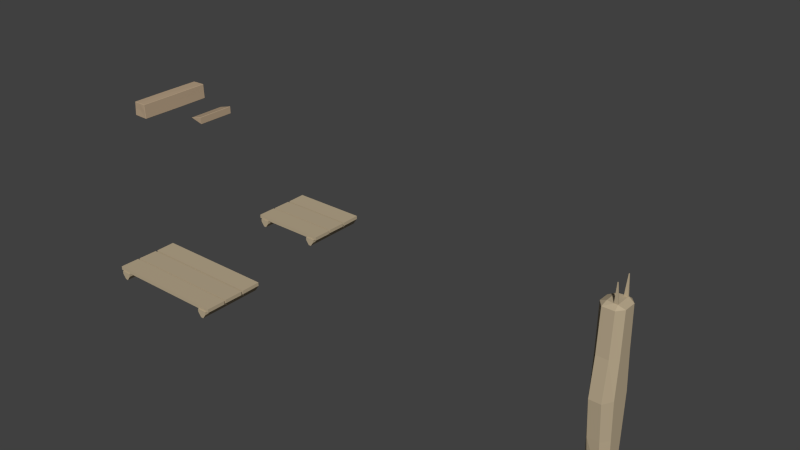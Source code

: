 # Source: WoodStuff.blend  (saved by Blender 2.78.0; exported with 4.5.12 LTS)
import bpy
from mathutils import Matrix  # noqa: F401  (used for matrix-valued properties, if any)

bpy.ops.wm.read_factory_settings(use_empty=True)
scene = bpy.context.scene
scene.name = 'Scene'

# ---- collections
col_collection_1 = bpy.data.collections.new('Collection 1'); scene.collection.children.link(col_collection_1)

# ---- materials (node trees are filled in below, after node groups)
mat_woodpallet1 = bpy.data.materials.new('WoodPallet1')
mat_woodpallet1.alpha_threshold = 0.0
mat_woodpallet1.use_transparent_shadow = False
mat_woodpallet1.diffuse_color = (0.4869, 0.3982, 0.2676, 1.0)
mat_woodpallet1.roughness = 0.5
mat_woodpallet1.line_color = (0.0, 0.0, 0.0, 1.0)
mat_woodblock = bpy.data.materials.new('WoodBlock')
mat_woodblock.alpha_threshold = 0.0
mat_woodblock.use_transparent_shadow = False
mat_woodblock.diffuse_color = (0.477, 0.3574, 0.2385, 1.0)
mat_woodblock.roughness = 0.5
mat_woodblock.line_color = (0.0, 0.0, 0.0, 1.0)

# ---- material node trees

# ---- world
world_world = bpy.data.worlds.new('World'); scene.world = world_world
world_world.color = (0.05088, 0.05088, 0.05088)
world_world.use_sun_shadow = False
world_world.sun_shadow_jitter_overblur = 0.0
world_world.cycles.sampling_method = 'NONE'
world_world.cycles.sample_map_resolution = 256
world_world.light_settings.distance = 1.0

# ---- meshes
me_cube_004 = bpy.data.meshes.new('Cube.004')
me_cube_004.from_pydata([(0.7388, 0.5708, -0.002497), (0.7372, 0.2089, -0.00913), (0.7386, 0.5696, 0.06386), (0.737, 0.2077, 0.05723), (-0.737, 0.5807, -0.009455), (-0.7386, 0.2187, -0.01609), (-0.7372, 0.5794, 0.0569), (-0.7388, 0.2175, 0.05027), (0.7382, 0.1726, -0.008676), (0.7377, -0.1894, -0.005796), (0.7381, 0.1731, 0.05769), (0.7376, -0.1889, 0.06057), (-0.7376, 0.1757, -0.0128), (-0.7381, -0.1863, -0.009919), (-0.7377, 0.1762, 0.05357), (-0.7382, -0.1857, 0.05645), (0.7376, -0.2171, -0.01318), (0.7381, -0.5791, -0.01119), (0.7378, -0.2167, 0.05319), (0.7382, -0.5787, 0.05518), (-0.7382, -0.2199, -0.007408), (-0.7378, -0.5818, -0.005415), (-0.7381, -0.2195, 0.05896), (-0.7376, -0.5815, 0.06095), (0.508, 0.6001, -0.007236), (0.508, -0.5994, -0.007236), (0.6835, 0.6001, -0.007236), (0.6835, -0.5994, -0.007236), (-0.5165, -0.5994, -0.007236), (-0.5165, 0.6001, -0.007236), (-0.692, -0.5994, -0.007236), (-0.692, 0.6001, -0.007236), (0.508, 0.6001, -0.06557), (0.5701, 0.6001, -0.1515), (0.5701, -0.5994, -0.1515), (0.508, -0.5994, -0.06557), (0.6214, 0.6001, -0.1515), (0.6835, 0.6001, -0.06557), (0.6835, -0.5994, -0.06557), (0.6214, -0.5994, -0.1515), (-0.692, 0.6001, -0.06557), (-0.6299, 0.6001, -0.1515), (-0.6299, -0.5994, -0.1515), (-0.692, -0.5994, -0.06557), (-0.5786, 0.6001, -0.1515), (-0.5165, 0.6001, -0.06557), (-0.5165, -0.5994, -0.06557), (-0.5786, -0.5994, -0.1515)], [], [(0, 2, 3, 1), (6, 7, 3, 2), (5, 1, 3, 7), (6, 2, 0, 4), (4, 5, 7, 6), (4, 0, 1, 5), (8, 10, 11, 9), (14, 15, 11, 10), (13, 9, 11, 15), (14, 10, 8, 12), (12, 13, 15, 14), (12, 8, 9, 13), (16, 18, 19, 17), (22, 23, 19, 18), (21, 17, 19, 23), (22, 18, 16, 20), (20, 21, 23, 22), (20, 16, 17, 21), (24, 25, 27, 26), (26, 37, 36, 33, 32, 24), (27, 38, 37, 26), (24, 32, 35, 25), (31, 30, 28, 29), (25, 35, 34, 39, 38, 27), (32, 33, 34, 35), (36, 37, 38, 39), (33, 36, 39, 34), (29, 45, 44, 41, 40, 31), (28, 46, 45, 29), (31, 40, 43, 30), (30, 43, 42, 47, 46, 28), (40, 41, 42, 43), (44, 45, 46, 47), (41, 44, 47, 42)])
_uv = me_cube_004.uv_layers.new(name='UVMap')
_uv.uv.foreach_set('vector', [0.1716, 0.6278, 0.1496, 0.6278, 0.1496, 0.51, 0.1716, 0.51, 0.1496, 0.009765, 0.2695, 0.01005, 0.2695, 0.4905, 0.1496, 0.4902, 0.3532, 0.5098, 0.3532, 0.9902, 0.3312, 0.9902, 0.3312, 0.5098, 0.2894, 0.9902, 0.2894, 0.5098, 0.3113, 0.5098, 0.3113, 0.9902, 0.09362, 0.6278, 0.09362, 0.51, 0.1156, 0.51, 0.1156, 0.6278, 0.009934, 0.4905, 0.009934, 0.01005, 0.1298, 0.009765, 0.1298, 0.4902, 0.4886, 0.5098, 0.5105, 0.5098, 0.5105, 0.6276, 0.4886, 0.6276, 0.5489, 0.4903, 0.4291, 0.4902, 0.4291, 0.009765, 0.5489, 0.009852, 0.9482, 0.5097, 0.9482, 0.9901, 0.9262, 0.9902, 0.9262, 0.5098, 0.9681, 0.9901, 0.9681, 0.5097, 0.9901, 0.5098, 0.9901, 0.9902, 0.4687, 0.5098, 0.4687, 0.6276, 0.4467, 0.6276, 0.4467, 0.5098, 0.2894, 0.4903, 0.2894, 0.009852, 0.4092, 0.009765, 0.4092, 0.4902, 0.05178, 0.51, 0.07375, 0.51, 0.07375, 0.6278, 0.05178, 0.6278, 0.5688, 0.00984, 0.6887, 0.009765, 0.6887, 0.4902, 0.5688, 0.4902, 0.9901, 0.009796, 0.9901, 0.4902, 0.9681, 0.4902, 0.9681, 0.009765, 0.9262, 0.4902, 0.9262, 0.009796, 0.9482, 0.009765, 0.9482, 0.4902, 0.03191, 0.51, 0.03191, 0.6278, 0.009934, 0.6278, 0.009934, 0.51, 0.8284, 0.00984, 0.8284, 0.4902, 0.7085, 0.4902, 0.7085, 0.009765, 0.8483, 0.4002, 0.8483, 0.009765, 0.9064, 0.009765, 0.9064, 0.4002, 0.2393, 0.5671, 0.2199, 0.5671, 0.1915, 0.5469, 0.1915, 0.5302, 0.2199, 0.51, 0.2393, 0.51, 0.8239, 0.9002, 0.8046, 0.9002, 0.8046, 0.5098, 0.8239, 0.5098, 0.6166, 0.9002, 0.5973, 0.9002, 0.5973, 0.5098, 0.6166, 0.5098, 0.8483, 0.8102, 0.8483, 0.4198, 0.9064, 0.4198, 0.9064, 0.8102, 0.1915, 0.5866, 0.2108, 0.5866, 0.2393, 0.6069, 0.2393, 0.6235, 0.2108, 0.6438, 0.1915, 0.6438, 0.5973, 0.9002, 0.5688, 0.9003, 0.5688, 0.5098, 0.5973, 0.5098, 0.7762, 0.5098, 0.8046, 0.5098, 0.8046, 0.9002, 0.7762, 0.9003, 0.39, 0.9003, 0.373, 0.9003, 0.373, 0.5098, 0.39, 0.5098, 0.4945, 0.7043, 0.4752, 0.7043, 0.4467, 0.6841, 0.4467, 0.6674, 0.4752, 0.6472, 0.4945, 0.6472, 0.7563, 0.9002, 0.737, 0.9002, 0.737, 0.5098, 0.7563, 0.5098, 0.6842, 0.9002, 0.6649, 0.9002, 0.6649, 0.5098, 0.6842, 0.5098, 0.0577, 0.7045, 0.03839, 0.7045, 0.009934, 0.6843, 0.009934, 0.6676, 0.03839, 0.6473, 0.0577, 0.6473, 0.6649, 0.9002, 0.6365, 0.9003, 0.6365, 0.5098, 0.6649, 0.5098, 0.7085, 0.5098, 0.737, 0.5098, 0.737, 0.9002, 0.7085, 0.9003, 0.4269, 0.9003, 0.4099, 0.9003, 0.4099, 0.5098, 0.4269, 0.5098])
me_cube_004.materials.append(mat_woodpallet1)
me_cube_004.use_remesh_preserve_volume = False
me_cube_004.use_remesh_preserve_attributes = False
me_cube_004.use_mirror_vertex_groups = False
me_cube_004.update()
me_cube_003 = bpy.data.meshes.new('Cube.003')
me_cube_003.from_pydata([(-0.1295, -0.298, -0.005579), (0.08842, -0.3022, -0.05626), (0.09206, -0.3063, -0.05248), (0.08657, -0.3058, 0.06001), (0.09096, -0.3097, 0.0557), (-0.1295, -0.2974, -0.000609), (-0.1243, -0.3009, -0.003094), (-0.1199, 0.3, -0.003088), (0.09025, 0.2951, -0.05802), (0.09381, 0.3, -0.05435), (-0.1313, 0.2951, -0.007249), (0.0926, 0.3, 0.05739), (0.08829, 0.2951, 0.06166), (-0.1285, 0.2951, -0.0005633)], [], [(12, 13, 5, 3), (13, 10, 0, 5), (4, 2, 9, 11), (9, 7, 11), (13, 7, 10), (6, 4, 3), (12, 3, 4, 11), (10, 8, 1, 0), (10, 7, 9, 8), (2, 4, 6), (9, 2, 1, 8), (2, 6, 1), (12, 11, 7, 13), (5, 0, 6), (6, 3, 5), (0, 1, 6)])
_uv = me_cube_003.uv_layers.new(name='UVMap')
_uv.uv.foreach_set('vector', [0.3319, 0.9856, 0.006579, 0.9843, 0.008205, 0.01247, 0.3319, 0.0, 0.006579, 0.9843, 0.0, 0.9842, 0.006221, 0.01153, 0.008205, 0.01247, 0.6686, 0.0, 0.8247, 0.005577, 0.8273, 1.0, 0.6661, 1.0, 0.994, 0.0, 0.9908, 0.3494, 0.8374, 0.03962, 0.9897, 0.3656, 0.9908, 0.3494, 1.0, 0.3677, 0.9901, 0.3781, 0.837, 0.6892, 0.8325, 0.679, 0.6598, 0.992, 0.6623, 0.006371, 0.6686, 0.0, 0.6661, 1.0, 0.3319, 0.0014, 0.6598, 0.0, 0.6598, 0.9796, 0.3371, 0.9741, 1.0, 0.3677, 0.9908, 0.3494, 0.994, 0.0, 1.0, 0.006251, 0.9887, 0.7293, 0.837, 0.6892, 0.9901, 0.3781, 0.8273, 1.0, 0.8247, 0.005577, 0.8301, 0.01237, 0.8325, 0.992, 0.9887, 0.7293, 0.9901, 0.3781, 0.9954, 0.7232, 0.8325, 0.04972, 0.8374, 0.03962, 0.9908, 0.3494, 0.9897, 0.3656, 0.9884, 0.3677, 0.9954, 0.3698, 0.9901, 0.3781, 0.9901, 0.3781, 0.8325, 0.679, 0.9884, 0.3677, 0.9954, 0.3698, 0.9954, 0.7232, 0.9901, 0.3781])
me_cube_003.materials.append(mat_woodblock)
me_cube_003.use_remesh_preserve_volume = False
me_cube_003.use_remesh_preserve_attributes = False
me_cube_003.use_mirror_vertex_groups = False
me_cube_003.update()
me_cube_002 = bpy.data.meshes.new('Cube.002')
me_cube_002.from_pydata([(-0.124, -1.568e-05, -0.003246), (-0.004957, 0.6111, -0.003883), (0.114, 4.551e-07, -0.005295), (-0.004896, -0.6082, -0.003822), (-0.004803, 1.486e-11, -0.1241), (-0.004977, 8.18e-06, 0.1163), (-0.1328, -0.6051, -0.1141), (-0.1293, -0.6051, -0.118), (-0.1288, -0.609, -0.1141), (-0.1236, 0.6068, -0.1182), (-0.1274, 0.6069, -0.1141), (-0.1233, 0.6109, -0.1142), (0.1138, 0.6109, -0.124), (0.1135, 0.6148, -0.12), (0.1174, 0.6111, -0.1202), (0.1138, -0.6061, -0.1239), (0.1174, -0.6063, -0.1202), (0.1135, -0.6102, -0.1199), (-0.1139, -0.6039, 0.1124), (-0.1184, -0.6036, 0.108), (-0.1142, -0.608, 0.1083), (-0.1184, 0.6082, 0.1081), (-0.114, 0.6082, 0.1124), (-0.1143, 0.6122, 0.1083), (0.1043, 0.6137, 0.1139), (0.1041, 0.6098, 0.1178), (0.1083, 0.6097, 0.1139), (0.1081, -0.6097, 0.1083), (0.1037, -0.6097, 0.1126), (0.1041, -0.6137, 0.1086), (-0.121, -0.6085, -0.003078), (-0.125, -0.6045, -0.003292), (-0.1157, 2.266e-07, 0.114), (-0.12, -3.636e-06, 0.1097), (-0.1186, 0.6121, -0.003005), (-0.1225, 0.6082, -0.003181), (-0.1312, -1.341e-05, -0.1197), (-0.1346, -2.613e-05, -0.1157), (-0.004899, 0.6094, 0.1148), (-0.004927, 0.6132, 0.1109), (0.1125, 0.6094, -0.005268), (0.1086, 0.6132, -0.005027), (-0.004782, 0.6066, -0.1226), (-0.004834, 0.6106, -0.1186), (0.1054, 2.204e-05, 0.1143), (0.1097, 1.409e-05, 0.11), (0.1086, -0.6126, -0.004938), (0.1125, -0.6089, -0.005236), (0.1156, 6.821e-10, -0.1257), (0.1191, 7.223e-10, -0.122), (-0.004958, -0.6094, 0.1148), (-0.004876, -0.6131, 0.1109), (-0.004818, -0.6048, -0.1226), (-0.00487, -0.6088, -0.1186)], [], [(47, 16, 49, 2), (34, 1, 43, 11), (38, 22, 32, 5), (25, 38, 5, 44), (33, 21, 35, 0), (36, 9, 42, 4), (39, 1, 34, 23), (28, 44, 5, 50), (4, 42, 12, 48), (26, 45, 2, 40), (4, 48, 15, 52), (51, 3, 46, 29), (35, 10, 37, 0), (2, 49, 14, 40), (50, 5, 32, 18), (33, 0, 31, 19), (0, 37, 6, 31), (27, 47, 2, 45), (3, 30, 8, 53), (39, 24, 41, 1), (3, 53, 17, 46), (51, 20, 30, 3), (1, 41, 13, 43), (6, 7, 8), (9, 10, 11), (12, 13, 14), (15, 16, 17), (18, 19, 20), (21, 22, 23), (24, 25, 26), (27, 28, 29), (30, 20, 19, 31), (32, 22, 21, 33), (34, 11, 10, 35), (36, 7, 6, 37), (38, 25, 24, 39), (40, 14, 13, 41), (42, 9, 11, 43), (44, 28, 27, 45), (46, 17, 16, 47), (48, 12, 14, 49), (50, 18, 20, 51), (52, 15, 17, 53), (31, 6, 8, 30), (33, 19, 18, 32), (35, 21, 23, 34), (37, 10, 9, 36), (39, 23, 22, 38), (41, 24, 26, 40), (43, 13, 12, 42), (45, 26, 25, 44), (47, 27, 29, 46), (49, 16, 15, 48), (51, 29, 28, 50), (53, 8, 7, 52), (7, 36, 4, 52)])
_uv = me_cube_002.uv_layers.new(name='UVMap')
_uv.uv.foreach_set('vector', [0.2071, 0.7938, 0.155, 0.7925, 0.1529, 0.4073, 0.2057, 0.407, 0.06769, 0.9788, 0.06747, 0.9066, 0.1194, 0.9056, 0.118, 0.9809, 0.6042, 0.01947, 0.6536, 0.02041, 0.6536, 0.4068, 0.6035, 0.4066, 0.5549, 0.01906, 0.6042, 0.01947, 0.6035, 0.4066, 0.5535, 0.4064, 0.3878, 0.4031, 0.3878, 0.7895, 0.3375, 0.7897, 0.3367, 0.4033, 0.01357, 0.4077, 0.01617, 0.02216, 0.06996, 0.02204, 0.07081, 0.4074, 0.01554, 0.9074, 0.06747, 0.9066, 0.06769, 0.9788, 0.0173, 0.9769, 0.5536, 0.7938, 0.5535, 0.4064, 0.6035, 0.4066, 0.6027, 0.7938, 0.07081, 0.4074, 0.06996, 0.02204, 0.1236, 0.01906, 0.1253, 0.4072, 0.2585, 0.01923, 0.2579, 0.4066, 0.2057, 0.407, 0.2045, 0.01979, 0.07081, 0.4074, 0.1253, 0.4072, 0.1253, 0.7923, 0.07163, 0.7917, 0.5188, 0.8434, 0.4669, 0.8419, 0.4675, 0.7698, 0.5188, 0.7742, 0.3375, 0.7897, 0.2872, 0.789, 0.2856, 0.4035, 0.3367, 0.4033, 0.2057, 0.407, 0.1529, 0.4073, 0.1524, 0.01906, 0.2045, 0.01979, 0.6027, 0.7938, 0.6035, 0.4066, 0.6536, 0.4068, 0.652, 0.7905, 0.3878, 0.4031, 0.3367, 0.4033, 0.336, 0.01924, 0.3864, 0.01964, 0.3367, 0.4033, 0.2856, 0.4035, 0.2857, 0.01906, 0.336, 0.01924, 0.2585, 0.794, 0.2071, 0.7938, 0.2057, 0.407, 0.2579, 0.4066, 0.4669, 0.8419, 0.4661, 0.9157, 0.4158, 0.9191, 0.415, 0.8404, 0.01554, 0.9074, 0.01357, 0.838, 0.06735, 0.8344, 0.06747, 0.9066, 0.4669, 0.8419, 0.415, 0.8404, 0.4155, 0.7652, 0.4675, 0.7698, 0.5188, 0.8434, 0.5166, 0.9129, 0.4661, 0.9157, 0.4669, 0.8419, 0.06747, 0.9066, 0.06735, 0.8344, 0.1194, 0.8304, 0.1194, 0.9056, 0.3857, 0.8294, 0.3878, 0.8278, 0.3878, 0.8314, 0.9184, 0.102, 0.9159, 0.1025, 0.9169, 0.09906, 0.5556, 0.832, 0.5556, 0.8355, 0.5535, 0.8336, 0.8201, 0.1027, 0.8177, 0.103, 0.8185, 0.09967, 0.4525, 0.6578, 0.4553, 0.6582, 0.4536, 0.6612, 0.6807, 0.8751, 0.6807, 0.8712, 0.6829, 0.8731, 0.3471, 0.8278, 0.3471, 0.8314, 0.3449, 0.8295, 0.7216, 0.08997, 0.7188, 0.09054, 0.7199, 0.08728, 0.4891, 0.6943, 0.4536, 0.6612, 0.4553, 0.6582, 0.4907, 0.6915, 0.488, 0.3388, 0.5236, 0.01906, 0.5264, 0.01963, 0.4908, 0.3393, 0.702, 0.9249, 0.7206, 0.9767, 0.7183, 0.9786, 0.6999, 0.9267, 0.9517, 0.4138, 0.9864, 0.721, 0.9841, 0.7214, 0.9494, 0.4142, 0.6998, 0.8209, 0.7183, 0.7704, 0.7206, 0.772, 0.7019, 0.8226, 0.3153, 0.8878, 0.3153, 0.8278, 0.3177, 0.8281, 0.3177, 0.8881, 0.9531, 0.06319, 0.9184, 0.102, 0.9169, 0.09906, 0.9515, 0.06045, 0.7542, 0.4114, 0.7188, 0.09054, 0.7216, 0.08997, 0.7569, 0.4108, 0.7541, 0.05303, 0.7889, 0.01906, 0.7906, 0.02172, 0.7557, 0.05554, 0.8544, 0.4099, 0.8888, 0.7178, 0.8865, 0.7183, 0.8521, 0.4104, 0.415, 0.6796, 0.4525, 0.6578, 0.4536, 0.6612, 0.4159, 0.6828, 0.8542, 0.06383, 0.8201, 0.1027, 0.8185, 0.09967, 0.8526, 0.06104, 0.4907, 0.6915, 0.5264, 0.7242, 0.5248, 0.727, 0.4891, 0.6943, 0.4908, 0.3393, 0.4553, 0.6582, 0.4525, 0.6578, 0.488, 0.3388, 0.6999, 0.9267, 0.6807, 0.8751, 0.6829, 0.8731, 0.702, 0.9249, 0.9494, 0.4142, 0.9159, 0.1025, 0.9184, 0.102, 0.9517, 0.4138, 0.7019, 0.8226, 0.6829, 0.8731, 0.6807, 0.8712, 0.6998, 0.8209, 0.2881, 0.8281, 0.2881, 0.8897, 0.2856, 0.8895, 0.2857, 0.8278, 0.9515, 0.06045, 0.9848, 0.01906, 0.9864, 0.02166, 0.9531, 0.06319, 0.7569, 0.4108, 0.7906, 0.7317, 0.788, 0.7322, 0.7542, 0.4114, 0.7557, 0.05554, 0.7216, 0.08997, 0.7199, 0.08728, 0.7541, 0.05303, 0.8521, 0.4104, 0.8177, 0.103, 0.8201, 0.1027, 0.8544, 0.4099, 0.6817, 0.06947, 0.7199, 0.08728, 0.7188, 0.09054, 0.6807, 0.0726, 0.8526, 0.06104, 0.8871, 0.01906, 0.8888, 0.02164, 0.8542, 0.06383, 0.01527, 0.7921, 0.01357, 0.4077, 0.07081, 0.4074, 0.07163, 0.7917])
me_cube_002.materials.append(mat_woodblock)
me_cube_002.use_remesh_preserve_volume = False
me_cube_002.use_remesh_preserve_attributes = False
me_cube_002.use_mirror_vertex_groups = False
me_cube_002.update()
me_cube_001 = bpy.data.meshes.new('Cube.001')
me_cube_001.from_pydata([(3.29, 0.3499, 0.792), (3.197, 0.6803, 1.438), (3.197, 0.0184, 1.439), (3.197, 0.5626, 2.795), (2.907, 0.3503, 0.1456), (3.197, 0.5647, 0.1449), (3.197, 0.1336, 2.797), (2.907, 0.3481, 2.795), (2.907, 0.3492, 1.438), (3.001, 0.166, 0.1462), (3.197, 0.1358, 0.1462), (3.29, 0.3492, 1.438), (3.001, 0.1336, 2.797), (3.001, 0.5647, 0.1449), (3.29, 0.3481, 2.801), (3.29, 0.3503, 0.1456), (3.001, 0.5626, 2.795), (3.001, 0.0184, 1.439), (3.001, 0.6803, 1.438), (2.907, 0.3499, 0.792), (2.907, 0.3486, 2.085), (3.001, 0.09803, 2.086), (3.001, 0.07317, 0.7927), (3.001, 0.6265, 0.7913), (3.001, 0.5988, 2.084), (3.29, 0.3486, 2.085), (3.197, 0.09803, 2.086), (3.197, 0.07317, 0.7927), (3.197, 0.6265, 0.7913), (3.197, 0.5988, 2.084), (3.29, 0.4882, 0.7917), (3.29, 0.5148, 1.438), (2.907, 0.4376, 0.1452), (3.29, 0.4554, 2.8), (3.29, 0.4575, 0.1452), (2.907, 0.4358, 2.794), (2.907, 0.486, 1.438), (2.907, 0.4636, 0.7917), (2.907, 0.4513, 2.085), (3.29, 0.4737, 2.085), (3.29, 0.2115, 0.7923), (3.29, 0.2233, 2.085), (2.907, 0.2566, 0.1459), (3.29, 0.1838, 1.439), (2.907, 0.2547, 2.795), (2.907, 0.2065, 1.439), (3.29, 0.2409, 2.801), (2.907, 0.2399, 2.085), (3.29, 0.2431, 0.1459), (2.907, 0.2299, 0.7923), (3.13, 0.2368, 2.851), (3.189, 0.4594, 2.851), (3.13, 0.4594, 2.851), (3.13, 0.4854, 2.851), (3.189, 0.4854, 2.851), (3.189, 0.2109, 2.851), (3.13, 0.2109, 2.851), (3.13, 0.3481, 2.851), (3.189, 0.3481, 2.851), (3.189, 0.2368, 2.851), (3.154, 0.213, 3.171), (3.166, 0.4832, 3.17), (3.154, 0.4832, 3.17), (3.154, 0.4907, 3.171), (3.166, 0.4907, 3.171), (3.166, 0.2055, 3.172), (3.154, 0.2055, 3.172), (3.166, 0.213, 3.171), (3.019, 0.3481, 2.851), (3.019, 0.2307, 2.851), (3.019, 0.4656, 2.851)], [], [(31, 39, 25, 11), (34, 30, 0, 15), (37, 19, 8, 36), (38, 20, 7, 35), (40, 43, 2, 27), (45, 17, 21, 47), (47, 21, 12, 44), (48, 40, 27, 10), (42, 9, 22, 49), (49, 22, 17, 45), (32, 4, 19, 37), (41, 46, 6, 26), (43, 41, 26, 2), (36, 8, 20, 38), (39, 33, 14, 25), (30, 31, 11, 0), (24, 16, 3, 29), (18, 24, 29, 1), (23, 18, 1, 28), (13, 23, 28, 5), (17, 22, 27, 2), (22, 9, 10, 27), (12, 21, 26, 6), (21, 17, 2, 26), (58, 59, 55, 46, 14), (32, 13, 5, 34), (7, 44, 69, 68), (42, 4, 15, 48), (1, 29, 39, 31), (5, 28, 30, 34), (23, 37, 36, 18), (24, 38, 35, 16), (13, 32, 37, 23), (18, 36, 38, 24), (29, 3, 33, 39), (28, 1, 31, 30), (70, 68, 57, 52, 53), (4, 32, 34, 15), (0, 11, 43, 40), (8, 45, 47, 20), (20, 47, 44, 7), (15, 0, 40, 48), (4, 42, 49, 19), (19, 49, 45, 8), (25, 14, 46, 41), (11, 25, 41, 43), (6, 46, 55), (9, 42, 48, 10), (51, 54, 64, 61), (54, 51, 58, 14, 33), (54, 53, 63, 64), (58, 51, 52, 57), (54, 33, 3), (59, 58, 57, 50), (61, 64, 63, 62), (65, 67, 60, 66), (50, 56, 66, 60), (56, 55, 65, 66), (59, 50, 60, 67), (52, 51, 61, 62), (53, 52, 62, 63), (55, 59, 67, 65), (69, 44, 12), (70, 53, 16), (12, 6, 56), (6, 55, 56), (53, 54, 3), (53, 3, 16), (56, 69, 12), (68, 69, 56, 50, 57), (35, 70, 16), (35, 7, 68, 70)])
me_cube_001.materials.append(mat_woodpallet1)
me_cube_001.use_remesh_preserve_volume = False
me_cube_001.use_remesh_preserve_attributes = False
me_cube_001.use_mirror_vertex_groups = False
me_cube_001.update()
me_cube = bpy.data.meshes.new('Cube')
me_cube.from_pydata([(1.139, 0.5708, -0.002497), (1.137, 0.2089, -0.00913), (1.139, 0.5696, 0.06386), (1.137, 0.2077, 0.05723), (-1.137, 0.5807, -0.009455), (-1.139, 0.2187, -0.01609), (-1.137, 0.5794, 0.0569), (-1.139, 0.2175, 0.05027), (1.138, 0.1726, -0.008676), (1.138, -0.1894, -0.005796), (1.138, 0.1731, 0.05769), (1.138, -0.1889, 0.06057), (-1.138, 0.1757, -0.0128), (-1.138, -0.1863, -0.009919), (-1.138, 0.1762, 0.05357), (-1.138, -0.1857, 0.05645), (1.138, -0.2171, -0.01318), (1.138, -0.5791, -0.01119), (1.138, -0.2167, 0.05319), (1.138, -0.5787, 0.05518), (-1.138, -0.2199, -0.007408), (-1.138, -0.5818, -0.005415), (-1.138, -0.2195, 0.05896), (-1.138, -0.5815, 0.06095), (0.908, 0.6001, -0.007236), (0.908, -0.5994, -0.007236), (1.084, 0.6001, -0.007236), (1.084, -0.5994, -0.007236), (-0.9165, -0.5994, -0.007236), (-0.9165, 0.6001, -0.007236), (-1.092, -0.5994, -0.007236), (-1.092, 0.6001, -0.007236), (0.908, 0.6001, -0.06557), (0.9701, 0.6001, -0.1515), (0.9701, -0.5994, -0.1515), (0.908, -0.5994, -0.06557), (1.021, 0.6001, -0.1515), (1.084, 0.6001, -0.06557), (1.084, -0.5994, -0.06557), (1.021, -0.5994, -0.1515), (-1.092, 0.6001, -0.06557), (-1.03, 0.6001, -0.1515), (-1.03, -0.5994, -0.1515), (-1.092, -0.5994, -0.06557), (-0.9786, 0.6001, -0.1515), (-0.9165, 0.6001, -0.06557), (-0.9165, -0.5994, -0.06557), (-0.9786, -0.5994, -0.1515)], [], [(0, 2, 3, 1), (6, 7, 3, 2), (5, 1, 3, 7), (6, 2, 0, 4), (4, 5, 7, 6), (4, 0, 1, 5), (8, 10, 11, 9), (14, 15, 11, 10), (13, 9, 11, 15), (14, 10, 8, 12), (12, 13, 15, 14), (12, 8, 9, 13), (16, 18, 19, 17), (22, 23, 19, 18), (21, 17, 19, 23), (22, 18, 16, 20), (20, 21, 23, 22), (20, 16, 17, 21), (24, 25, 27, 26), (26, 37, 36, 33, 32, 24), (27, 38, 37, 26), (24, 32, 35, 25), (31, 30, 28, 29), (25, 35, 34, 39, 38, 27), (32, 33, 34, 35), (36, 37, 38, 39), (33, 36, 39, 34), (29, 45, 44, 41, 40, 31), (28, 46, 45, 29), (31, 40, 43, 30), (30, 43, 42, 47, 46, 28), (40, 41, 42, 43), (44, 45, 46, 47), (41, 44, 47, 42)])
_uv = me_cube.uv_layers.new(name='UVMap')
_uv.uv.foreach_set('vector', [0.3986, 0.7587, 0.3798, 0.7587, 0.3798, 0.658, 0.3986, 0.658, 0.607, 0.008344, 0.7096, 0.008349, 0.7096, 0.6413, 0.607, 0.6413, 0.9556, 0.008345, 0.9556, 0.6413, 0.9368, 0.6413, 0.9368, 0.008344, 0.9727, 0.6413, 0.9727, 0.008345, 0.9915, 0.008344, 0.9915, 0.6413, 0.4156, 0.7587, 0.4156, 0.658, 0.4344, 0.658, 0.4344, 0.7587, 0.4873, 0.6413, 0.4873, 0.008348, 0.59, 0.008344, 0.59, 0.6413, 0.3147, 0.7587, 0.2959, 0.7587, 0.2959, 0.658, 0.3147, 0.658, 0.2479, 0.008345, 0.3506, 0.008344, 0.3506, 0.6413, 0.2479, 0.6413, 0.9198, 0.008344, 0.9198, 0.6413, 0.901, 0.6413, 0.901, 0.008344, 0.8651, 0.6413, 0.8651, 0.008344, 0.884, 0.008344, 0.884, 0.6413, 0.3506, 0.658, 0.3506, 0.7587, 0.3317, 0.7587, 0.3317, 0.658, 0.3676, 0.6413, 0.3676, 0.008344, 0.4703, 0.008345, 0.4703, 0.6413, 0.4514, 0.658, 0.4703, 0.658, 0.4703, 0.7587, 0.4514, 0.7587, 0.00851, 0.008344, 0.1112, 0.008346, 0.1112, 0.6413, 0.00851, 0.6413, 0.8293, 0.6413, 0.8293, 0.008344, 0.8481, 0.008344, 0.8481, 0.6413, 0.7934, 0.6413, 0.7934, 0.008344, 0.8123, 0.008344, 0.8123, 0.6413, 0.2789, 0.658, 0.2789, 0.7587, 0.2601, 0.7587, 0.2601, 0.658, 0.1282, 0.6413, 0.1282, 0.008346, 0.2309, 0.008344, 0.2309, 0.6413, 0.7764, 0.008344, 0.7764, 0.342, 0.7267, 0.342, 0.7267, 0.008344, 0.59, 0.7068, 0.5734, 0.7068, 0.549, 0.6896, 0.549, 0.6753, 0.5734, 0.658, 0.59, 0.658, 0.2271, 0.9916, 0.2105, 0.9916, 0.2105, 0.658, 0.2271, 0.658, 0.1074, 0.9916, 0.09084, 0.9916, 0.09084, 0.658, 0.1074, 0.658, 0.7267, 0.6923, 0.7267, 0.3587, 0.7764, 0.3587, 0.7764, 0.6923, 0.7058, 0.7068, 0.6893, 0.7068, 0.6649, 0.6896, 0.6649, 0.6753, 0.6893, 0.658, 0.7058, 0.658, 0.09084, 0.9916, 0.06646, 0.9917, 0.06646, 0.658, 0.09084, 0.658, 0.1861, 0.658, 0.2105, 0.658, 0.2105, 0.9916, 0.1861, 0.9917, 0.808, 0.9916, 0.7934, 0.9916, 0.7934, 0.658, 0.808, 0.658, 0.607, 0.658, 0.6235, 0.658, 0.6479, 0.6753, 0.6479, 0.6896, 0.6235, 0.7068, 0.607, 0.7068, 0.1282, 0.658, 0.1448, 0.658, 0.1448, 0.9917, 0.1282, 0.9917, 0.04944, 0.9916, 0.03289, 0.9916, 0.03289, 0.658, 0.04944, 0.658, 0.4911, 0.658, 0.5076, 0.658, 0.532, 0.6753, 0.532, 0.6896, 0.5076, 0.7068, 0.4911, 0.7068, 0.03289, 0.9916, 0.00851, 0.9917, 0.00851, 0.658, 0.03289, 0.658, 0.1691, 0.9916, 0.1448, 0.9917, 0.1448, 0.658, 0.1691, 0.658, 0.9556, 0.9916, 0.9411, 0.9916, 0.9411, 0.658, 0.9556, 0.658])
me_cube.materials.append(mat_woodpallet1)
me_cube.use_remesh_preserve_volume = False
me_cube.use_remesh_preserve_attributes = False
me_cube.use_mirror_vertex_groups = False
me_cube.update()

# ---- objects
ob_woodpallet0_5 = bpy.data.objects.new('WoodPallet0.5', me_cube_004)
ob_woodchop = bpy.data.objects.new('WoodChop', me_cube_003)
ob_woodblock = bpy.data.objects.new('WoodBlock', me_cube_002)
ob_piricomparison = bpy.data.objects.new('PiriComparison', me_cube_001)
ob_woodpallet1 = bpy.data.objects.new('WoodPallet1', me_cube)

# ---- transforms, parenting, visibility, modifiers, constraints
ob_woodpallet0_5.location = (0.0, 3.0, 0.3494)
ob_woodpallet0_5.lock_rotations_4d = False
ob_woodpallet0_5.empty_display_type = 'ARROWS'
ob_woodpallet0_5.lineart.crease_threshold = 0.0
ob_woodchop.location = (0.9762, -0.01061, 3.658)
ob_woodchop.lineart.crease_threshold = 0.0
ob_woodblock.location = (-0.02379, -0.01061, 3.658)
ob_woodblock.lineart.crease_threshold = 0.0
ob_piricomparison.location = (4.971, 0.0, 0.0)
ob_piricomparison.lock_rotations_4d = False
ob_piricomparison.empty_display_type = 'ARROWS'
ob_piricomparison.lineart.crease_threshold = 0.0
ob_woodpallet1.location = (0.0, 0.0, 0.3494)
ob_woodpallet1.lock_rotations_4d = False
ob_woodpallet1.empty_display_type = 'ARROWS'
ob_woodpallet1.lineart.crease_threshold = 0.0

# ---- collection membership
col_collection_1.objects.link(ob_woodpallet0_5)
col_collection_1.objects.link(ob_woodchop)
col_collection_1.objects.link(ob_woodblock)
col_collection_1.objects.link(ob_piricomparison)
col_collection_1.objects.link(ob_woodpallet1)

# ---- scene / render settings (as saved in the file)
scene.frame_start = 1; scene.frame_end = 250; scene.frame_set(1)
scene.render.engine = 'BLENDER_EEVEE_NEXT'
scene.render.image_settings.color_mode = 'RGB'
scene.render.image_settings.compression = 90
scene.render.resolution_percentage = 50
scene.render.dither_intensity = 0.0
scene.render.bake_margin = 64
scene.render.bake_bias = 0.0
scene.cycles.use_denoising = False
scene.cycles.samples = 10
scene.cycles.sampling_pattern = 'TABULATED_SOBOL'
scene.cycles.light_sampling_threshold = 0.0
scene.cycles.use_adaptive_sampling = False
scene.cycles.use_light_tree = False
scene.cycles.blur_glossy = 0.0
scene.cycles.volume_bounces = 1
scene.cycles.pixel_filter_type = 'GAUSSIAN'
scene.cycles.sample_clamp_indirect = 0.0
scene.view_settings.view_transform = 'Standard'
bpy.context.view_layer.update()

# ---- added for rendering (the .blend has no active camera and no usable light): camera, sun
cam_auto = bpy.data.cameras.new('AutoCamera')
cam_auto.lens = 50.0
cam_auto.sensor_width = 36.0
cam_auto.clip_end = 1000.0
ob_auto_camera = bpy.data.objects.new('AutoCamera', cam_auto)
scene.collection.objects.link(ob_auto_camera)
ob_auto_camera.location = (13.6704, -10.6433, 10.0478)
ob_auto_camera.rotation_euler = (1.09748, -7.21219e-08, 0.694738)
scene.camera = ob_auto_camera
light_auto_sun = bpy.data.lights.new('AutoSun', 'SUN')
light_auto_sun.energy = 3.0
light_auto_sun.angle = 0.0523599
ob_auto_sun = bpy.data.objects.new('AutoSun', light_auto_sun)
scene.collection.objects.link(ob_auto_sun)
ob_auto_sun.rotation_euler = (0.872665, 0.174533, 0.523599)
bpy.context.view_layer.update()
